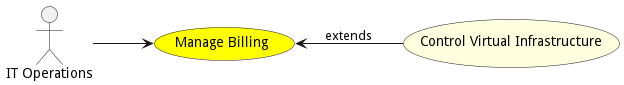

The diagram above was rendered by PlantUML. Its source (embedded in the PNG):
@startuml


left to right direction

usecase "Manage Billing" as ManageBilling #yellow

Actor "IT Operations" as ITOperations

ITOperations --> ManageBilling





usecase "Control Virtual Infrastructure" as ControlVirtualInfrastructure #lightyellow

ManageBilling <-- ControlVirtualInfrastructure : extends







@enduml